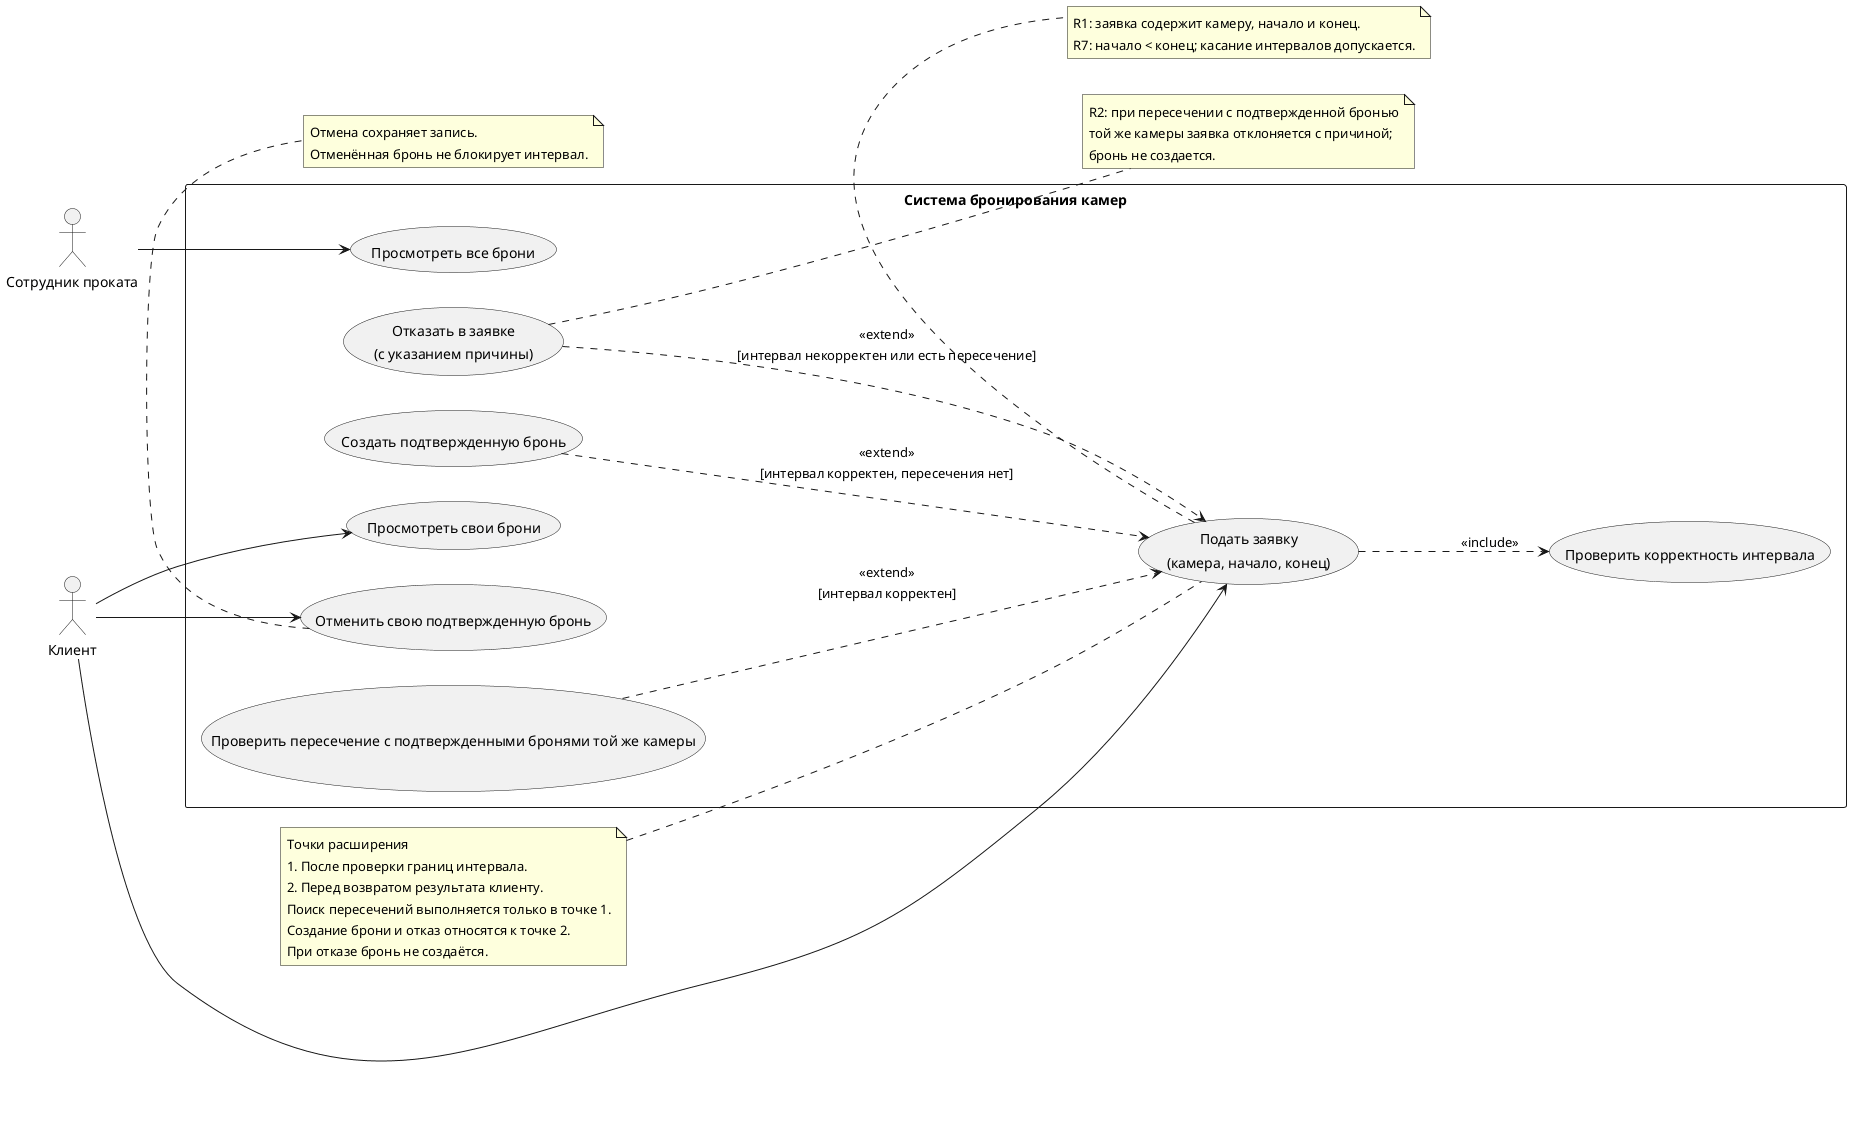

The diagram above was rendered by PlantUML. Its source (embedded in the PNG):
@startuml
left to right direction
actor "Клиент" as Client
actor "Сотрудник проката" as Employee

rectangle "Система бронирования камер" {
  usecase "Подать заявку\n(камера, начало, конец)" as UC_Submit
  usecase "Проверить корректность интервала" as UC_Validate
  usecase "Создать подтвержденную бронь" as UC_Create
  usecase "Отказать в заявке\n(с указанием причины)" as UC_Reject
  usecase "Просмотреть свои брони" as UC_ViewOwn
  usecase "Отменить свою подтвержденную бронь" as UC_Cancel
  usecase "Просмотреть все брони" as UC_ViewAll
  usecase "Проверить пересечение с подтвержденными бронями той же камеры" as UC_CheckOverlap
}

Client --> UC_Submit
Client --> UC_ViewOwn
Client --> UC_Cancel
Employee --> UC_ViewAll

UC_Submit ..> UC_Validate : <<include>>
UC_CheckOverlap ..> UC_Submit : <<extend>>\n[интервал корректен]
UC_Create ..> UC_Submit : <<extend>>\n[интервал корректен, пересечения нет]
UC_Reject ..> UC_Submit : <<extend>>\n[интервал некорректен или есть пересечение]

note right of UC_Reject
  R2: при пересечении с подтвержденной бронью
  той же камеры заявка отклоняется с причиной;
  бронь не создается.
end note

note bottom of UC_Submit
  R1: заявка содержит камеру, начало и конец.
  R7: начало < конец; касание интервалов допускается.
end note
note left of UC_Submit
  Точки расширения
  1. После проверки границ интервала.
  2. Перед возвратом результата клиенту.
  Поиск пересечений выполняется только в точке 1.
  Создание брони и отказ относятся к точке 2.
  При отказе бронь не создаётся.
end note
note bottom of UC_Cancel
  Отмена сохраняет запись.
  Отменённая бронь не блокирует интервал.
end note
@enduml